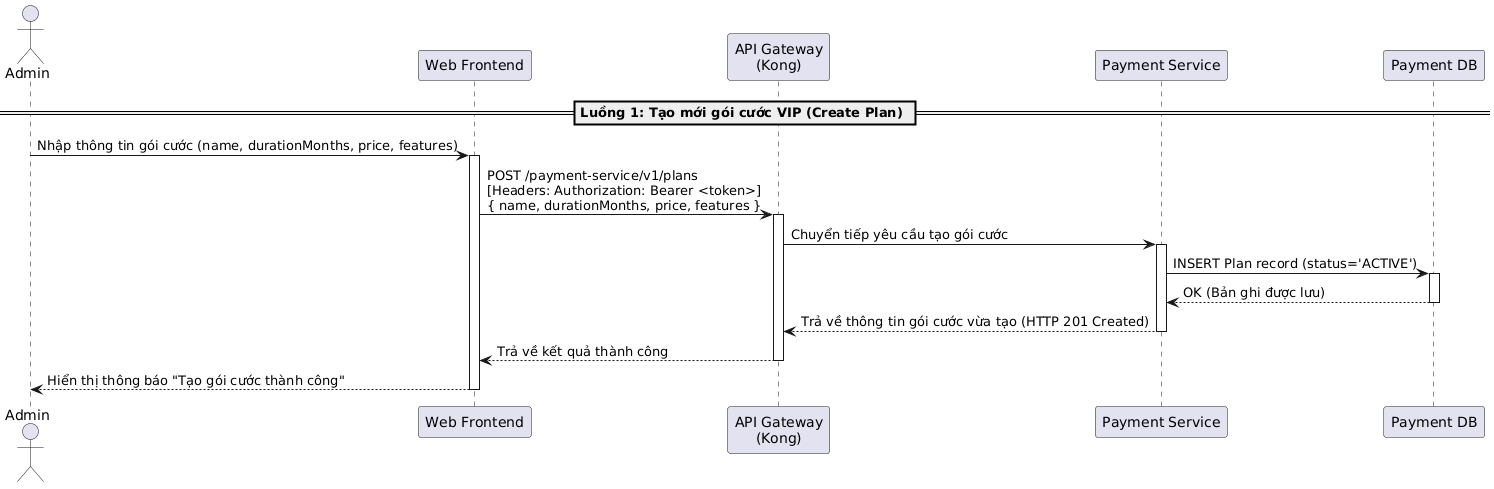

The diagram above was rendered by PlantUML. Its source (embedded in the PNG):
@startuml
actor "Admin" as Admin
participant "Web Frontend" as Frontend
participant "API Gateway\n(Kong)" as Kong
participant "Payment Service" as PaymentService
participant "Payment DB" as DB

== Luồng 1: Tạo mới gói cước VIP (Create Plan) ==
Admin -> Frontend: Nhập thông tin gói cước (name, durationMonths, price, features)
activate Frontend
Frontend -> Kong: POST /payment-service/v1/plans\n[Headers: Authorization: Bearer <token>]\n{ name, durationMonths, price, features }
activate Kong
Kong -> PaymentService: Chuyển tiếp yêu cầu tạo gói cước
activate PaymentService

PaymentService -> DB: INSERT Plan record (status='ACTIVE')
activate DB
DB --> PaymentService: OK (Bản ghi được lưu)
deactivate DB

PaymentService --> Kong: Trả về thông tin gói cước vừa tạo (HTTP 201 Created)
deactivate PaymentService
Kong --> Frontend: Trả về kết quả thành công
deactivate Kong
Frontend --> Admin: Hiển thị thông báo "Tạo gói cước thành công"
deactivate Frontend
@enduml